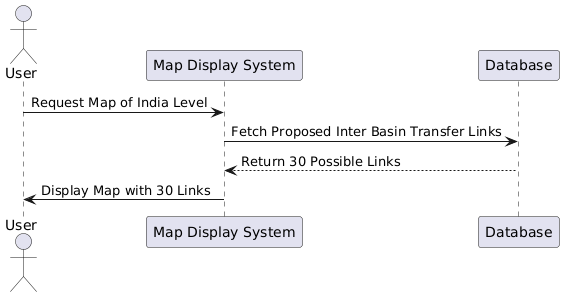

The diagram above was rendered by PlantUML. Its source (embedded in the PNG):
@startuml
actor User
participant "Map Display System" as MDS
participant "Database" as DB

User  -> MDS: Request Map of India Level
MDS -> DB: Fetch Proposed Inter Basin Transfer Links
DB --> MDS: Return 30 Possible Links
MDS -> User: Display Map with 30 Links
@enduml